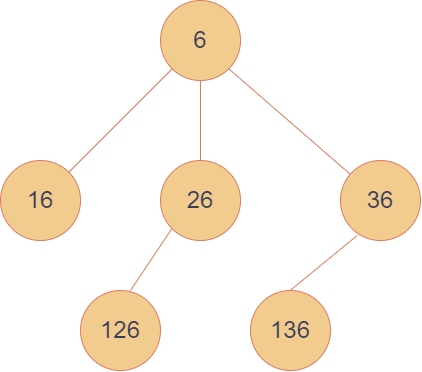

The diagram above was exported from draw.io. Its source (the exported page's mxGraphModel, read from the mxfile embedded in the PNG):
<mxGraphModel dx="724" dy="428" grid="1" gridSize="10" guides="1" tooltips="1" connect="1" arrows="1" fold="1" page="1" pageScale="1" pageWidth="827" pageHeight="1169" math="0" shadow="0">
  <root>
    <mxCell id="0" />
    <mxCell id="1" parent="0" />
    <mxCell id="hfjjt0_t4IAt5DtSyIJC-1" value="&lt;font style=&quot;font-size: 24px;&quot;&gt;6&lt;/font&gt;" style="ellipse;whiteSpace=wrap;html=1;aspect=fixed;labelBackgroundColor=none;fillColor=#F2CC8F;strokeColor=#E07A5F;fontColor=#393C56;" vertex="1" parent="1">
      <mxGeometry x="360" y="40" width="80" height="80" as="geometry" />
    </mxCell>
    <mxCell id="hfjjt0_t4IAt5DtSyIJC-2" value="&lt;font style=&quot;font-size: 24px;&quot;&gt;16&lt;/font&gt;" style="ellipse;whiteSpace=wrap;html=1;aspect=fixed;labelBackgroundColor=none;fillColor=#F2CC8F;strokeColor=#E07A5F;fontColor=#393C56;" vertex="1" parent="1">
      <mxGeometry x="200" y="200" width="80" height="80" as="geometry" />
    </mxCell>
    <mxCell id="hfjjt0_t4IAt5DtSyIJC-3" value="&lt;font style=&quot;font-size: 24px;&quot;&gt;26&lt;/font&gt;" style="ellipse;whiteSpace=wrap;html=1;aspect=fixed;labelBackgroundColor=none;fillColor=#F2CC8F;strokeColor=#E07A5F;fontColor=#393C56;" vertex="1" parent="1">
      <mxGeometry x="360" y="200" width="80" height="80" as="geometry" />
    </mxCell>
    <mxCell id="hfjjt0_t4IAt5DtSyIJC-4" value="&lt;font style=&quot;font-size: 24px;&quot;&gt;36&lt;/font&gt;" style="ellipse;whiteSpace=wrap;html=1;aspect=fixed;labelBackgroundColor=none;fillColor=#F2CC8F;strokeColor=#E07A5F;fontColor=#393C56;" vertex="1" parent="1">
      <mxGeometry x="540" y="200" width="80" height="80" as="geometry" />
    </mxCell>
    <mxCell id="hfjjt0_t4IAt5DtSyIJC-6" value="" style="endArrow=none;html=1;rounded=0;entryX=0;entryY=1;entryDx=0;entryDy=0;labelBackgroundColor=none;strokeColor=#E07A5F;fontColor=default;" edge="1" parent="1" source="hfjjt0_t4IAt5DtSyIJC-2" target="hfjjt0_t4IAt5DtSyIJC-1">
      <mxGeometry width="50" height="50" relative="1" as="geometry">
        <mxPoint x="390" y="350" as="sourcePoint" />
        <mxPoint x="440" y="300" as="targetPoint" />
      </mxGeometry>
    </mxCell>
    <mxCell id="hfjjt0_t4IAt5DtSyIJC-7" value="" style="endArrow=none;html=1;rounded=0;strokeColor=#E07A5F;fontColor=#393C56;fillColor=#F2CC8F;entryX=0.5;entryY=1;entryDx=0;entryDy=0;exitX=0.5;exitY=0;exitDx=0;exitDy=0;" edge="1" parent="1" source="hfjjt0_t4IAt5DtSyIJC-3" target="hfjjt0_t4IAt5DtSyIJC-1">
      <mxGeometry width="50" height="50" relative="1" as="geometry">
        <mxPoint x="390" y="250" as="sourcePoint" />
        <mxPoint x="440" y="200" as="targetPoint" />
      </mxGeometry>
    </mxCell>
    <mxCell id="hfjjt0_t4IAt5DtSyIJC-8" value="" style="endArrow=none;html=1;rounded=0;strokeColor=#E07A5F;fontColor=#393C56;fillColor=#F2CC8F;entryX=1;entryY=1;entryDx=0;entryDy=0;" edge="1" parent="1" source="hfjjt0_t4IAt5DtSyIJC-4" target="hfjjt0_t4IAt5DtSyIJC-1">
      <mxGeometry width="50" height="50" relative="1" as="geometry">
        <mxPoint x="390" y="250" as="sourcePoint" />
        <mxPoint x="440" y="200" as="targetPoint" />
      </mxGeometry>
    </mxCell>
    <mxCell id="hfjjt0_t4IAt5DtSyIJC-10" value="&lt;font style=&quot;font-size: 24px;&quot;&gt;126&lt;/font&gt;" style="ellipse;whiteSpace=wrap;html=1;aspect=fixed;labelBackgroundColor=none;fillColor=#F2CC8F;strokeColor=#E07A5F;fontColor=#393C56;" vertex="1" parent="1">
      <mxGeometry x="280" y="330" width="80" height="80" as="geometry" />
    </mxCell>
    <mxCell id="hfjjt0_t4IAt5DtSyIJC-11" value="&lt;font style=&quot;font-size: 24px;&quot;&gt;136&lt;/font&gt;" style="ellipse;whiteSpace=wrap;html=1;aspect=fixed;labelBackgroundColor=none;fillColor=#F2CC8F;strokeColor=#E07A5F;fontColor=#393C56;" vertex="1" parent="1">
      <mxGeometry x="450" y="330" width="80" height="80" as="geometry" />
    </mxCell>
    <mxCell id="hfjjt0_t4IAt5DtSyIJC-12" value="" style="endArrow=none;html=1;rounded=0;entryX=0;entryY=1;entryDx=0;entryDy=0;labelBackgroundColor=none;strokeColor=#E07A5F;fontColor=default;exitX=0.625;exitY=0;exitDx=0;exitDy=0;exitPerimeter=0;" edge="1" parent="1" source="hfjjt0_t4IAt5DtSyIJC-10" target="hfjjt0_t4IAt5DtSyIJC-3">
      <mxGeometry width="50" height="50" relative="1" as="geometry">
        <mxPoint x="278" y="222" as="sourcePoint" />
        <mxPoint x="382" y="118" as="targetPoint" />
      </mxGeometry>
    </mxCell>
    <mxCell id="hfjjt0_t4IAt5DtSyIJC-14" value="" style="endArrow=none;html=1;rounded=0;strokeColor=#E07A5F;fontColor=#393C56;fillColor=#F2CC8F;entryX=0.209;entryY=0.938;entryDx=0;entryDy=0;exitX=0.5;exitY=0;exitDx=0;exitDy=0;entryPerimeter=0;" edge="1" parent="1" target="hfjjt0_t4IAt5DtSyIJC-4">
      <mxGeometry width="50" height="50" relative="1" as="geometry">
        <mxPoint x="489.65999999999997" y="330" as="sourcePoint" />
        <mxPoint x="489.65999999999997" y="250" as="targetPoint" />
      </mxGeometry>
    </mxCell>
  </root>
</mxGraphModel>